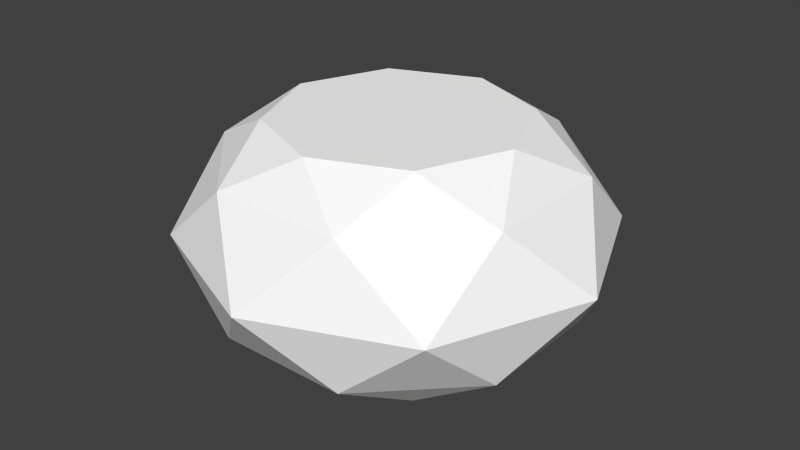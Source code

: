 # Source: vr08_New.blend  (saved by Blender 2.70.0; exported with 4.5.12 LTS)
import bpy
from mathutils import Matrix  # noqa: F401  (used for matrix-valued properties, if any)

bpy.ops.wm.read_factory_settings(use_empty=True)
scene = bpy.context.scene
scene.name = 'Scene'

# ---- collections
col_collection_1 = bpy.data.collections.new('Collection 1'); scene.collection.children.link(col_collection_1)

# ---- materials (node trees are filled in below, after node groups)
mat_lambert2 = bpy.data.materials.new('lambert2')
mat_lambert2.alpha_threshold = 0.0
mat_lambert2.use_transparent_shadow = False
mat_lambert2.diffuse_color = (1.0, 1.0, 1.0, 1.0)
mat_lambert2.specular_color = (0.0, 0.0, 0.0)
mat_lambert2.roughness = 0.5
mat_lambert2.specular_intensity = 1.0
mat_lambert2.line_color = (0.0, 0.0, 0.0, 1.0)

# ---- material node trees

# ---- world
world_world = bpy.data.worlds.new('World'); scene.world = world_world
world_world.color = (0.05088, 0.05088, 0.05088)
world_world.use_sun_shadow = False
world_world.sun_shadow_jitter_overblur = 0.0
world_world.cycles.sampling_method = 'MANUAL'
world_world.cycles.sample_map_resolution = 256

# ---- meshes
me_world_root = bpy.data.meshes.new('world_root')
me_world_root.from_pydata([(333.6, 0.0, 333.6), (148.1, 161.9, 357.5), (357.5, 161.9, 148.1), (194.3, 246.8, 194.3), (274.8, 246.8, 0.0), (0.0, 246.8, 0.0), (194.3, 246.8, -194.3), (0.0, 246.8, -274.8), (148.1, 161.9, -357.5), (-148.1, 161.9, -357.5), (0.0, 0.0, -471.9), (-333.6, 0.0, -333.6), (-148.1, -161.9, -357.5), (-357.5, -161.9, -148.1), (-194.3, -246.8, -194.3), (-274.8, -246.8, 0.0), (0.0, -246.8, 0.0), (-194.3, -246.8, 194.3), (0.0, -246.8, 274.8), (-148.1, -161.9, 357.5), (148.1, -161.9, 357.5), (0.0, 0.0, 471.9), (-357.5, 161.9, -148.1), (-194.3, 246.8, -194.3), (-274.8, 246.8, 0.0), (-194.3, 246.8, 194.3), (0.0, 246.8, 274.8), (-148.1, 161.9, 357.5), (357.5, 161.9, -148.1), (471.9, 0.0, 0.0), (333.6, 0.0, -333.6), (357.5, -161.9, -148.1), (148.1, -161.9, -357.5), (194.3, -246.8, -194.3), (0.0, -246.8, -274.8), (357.5, -161.9, 148.1), (194.3, -246.8, 194.3), (-471.9, 0.0, 0.0), (-357.5, 161.9, 148.1), (-333.6, 0.0, 333.6), (274.8, -246.8, 0.0), (-357.5, -161.9, 148.1)], [], [(0, 1, 2), (3, 2, 1), (2, 3, 4), (5, 4, 3), (4, 5, 6), (7, 6, 5), (6, 7, 8), (9, 8, 7), (8, 9, 10), (11, 10, 9), (10, 11, 12), (13, 12, 11), (12, 13, 14), (15, 14, 13), (14, 15, 16), (17, 16, 15), (16, 17, 18), (19, 18, 17), (18, 19, 20), (21, 20, 19), (21, 0, 20), (1, 0, 21), (11, 9, 22), (23, 22, 9), (22, 23, 24), (5, 24, 23), (24, 5, 25), (26, 25, 5), (25, 26, 27), (1, 27, 26), (27, 1, 21), (2, 28, 29), (30, 29, 28), (29, 30, 31), (32, 31, 30), (31, 32, 33), (34, 33, 32), (33, 34, 16), (14, 16, 34), (29, 0, 2), (35, 0, 29), (0, 35, 20), (36, 20, 35), (20, 36, 18), (16, 18, 36), (28, 8, 30), (10, 30, 8), (30, 10, 32), (12, 32, 10), (32, 12, 34), (14, 34, 12), (11, 22, 37), (38, 37, 22), (37, 38, 39), (27, 39, 38), (39, 27, 21), (29, 31, 35), (40, 35, 31), (35, 40, 36), (16, 36, 40), (11, 37, 13), (41, 13, 37), (13, 41, 15), (17, 15, 41), (2, 4, 28), (6, 28, 4), (28, 6, 8), (37, 39, 41), (19, 41, 39), (41, 19, 17), (16, 40, 33), (31, 33, 40), (9, 7, 23), (5, 23, 7), (5, 3, 26), (1, 26, 3), (27, 38, 25), (24, 25, 38), (38, 22, 24), (21, 19, 39)])
_uv = me_world_root.uv_layers.new(name='UVMap')
_uv.uv.foreach_set('vector', [-0.08228, -0.7656, 0.4656, -0.3975, -0.1589, -0.1101, 0.2756, 0.01245, -0.1589, -0.1101, 0.4656, -0.3975, -0.1589, -0.1101, 0.2756, 0.01245, -0.003418, 0.3137, 0.5, 0.5, -0.003418, 0.3137, 0.2756, 0.01245, -0.003418, 0.3137, 0.5, 0.5, 0.01245, 0.7244, 0.3137, 1.003, 0.01245, 0.7244, 0.5, 0.5, 0.01245, 0.7244, 0.3137, 1.003, -0.1101, 1.159, 0.5344, 1.397, -0.1101, 1.159, 0.3137, 1.003, -0.1101, 1.159, 0.5344, 1.397, 0.01685, 1.807, 1.082, 1.766, 0.01685, 1.807, 0.5344, 1.397, 0.01685, 1.807, 1.082, 1.766, 0.5356, 1.43, 1.183, 1.132, 0.5356, 1.43, 1.082, 1.766, 0.5356, 1.43, 1.183, 1.132, 0.7761, 1.1, 1.12, 0.7292, 0.7761, 1.1, 1.183, 1.132, 0.7761, 1.1, 1.12, 0.7292, 0.5, 0.5, 1.1, 0.2239, 0.5, 0.5, 1.12, 0.7292, 0.5, 0.5, 1.1, 0.2239, 0.7292, -0.1199, 1.132, -0.1829, 0.7292, -0.1199, 1.1, 0.2239, 0.7292, -0.1199, 1.132, -0.1829, 0.4644, -0.4299, 0.9832, -0.8066, 0.4644, -0.4299, 1.132, -0.1829, 0.9832, -0.8066, -0.08228, -0.7656, 0.4644, -0.4299, 0.4656, -0.3975, -0.08228, -0.7656, 0.9832, -0.8066, 1.082, 1.766, 0.5344, 1.397, 1.159, 1.11, 0.7244, 0.9875, 1.159, 1.11, 0.5344, 1.397, 1.159, 1.11, 0.7244, 0.9875, 1.003, 0.6863, 0.5, 0.5, 1.003, 0.6863, 0.7244, 0.9875, 1.003, 0.6863, 0.5, 0.5, 0.9875, 0.2756, 0.6863, -0.003418, 0.9875, 0.2756, 0.5, 0.5, 0.9875, 0.2756, 0.6863, -0.003418, 1.11, -0.1589, 0.4656, -0.3975, 1.11, -0.1589, 0.6863, -0.003418, 1.11, -0.1589, 0.4656, -0.3975, 0.9832, -0.8066, -0.1589, -0.1101, -0.3975, 0.5344, -0.8066, 0.01685, -0.7656, 1.082, -0.8066, 0.01685, -0.3975, 0.5344, -0.8066, 0.01685, -0.7656, 1.082, -0.4299, 0.5356, -0.1323, 1.183, -0.4299, 0.5356, -0.7656, 1.082, -0.4299, 0.5356, -0.1323, 1.183, -0.1003, 0.7761, 0.2708, 1.12, -0.1003, 0.7761, -0.1323, 1.183, -0.1003, 0.7761, 0.2708, 1.12, 0.5, 0.5, 0.7761, 1.1, 0.5, 0.5, 0.2708, 1.12, -0.8066, 0.01685, -0.08228, -0.7656, -0.1589, -0.1101, -0.1829, -0.1323, -0.08228, -0.7656, -0.8066, 0.01685, -0.08228, -0.7656, -0.1829, -0.1323, 0.4644, -0.4299, 0.2239, -0.1003, 0.4644, -0.4299, -0.1829, -0.1323, 0.4644, -0.4299, 0.2239, -0.1003, 0.7292, -0.1199, 0.5, 0.5, 0.7292, -0.1199, 0.2239, -0.1003, -0.3975, 0.5344, -0.1101, 1.159, -0.7656, 1.082, 0.01685, 1.807, -0.7656, 1.082, -0.1101, 1.159, -0.7656, 1.082, 0.01685, 1.807, -0.1323, 1.183, 0.5356, 1.43, -0.1323, 1.183, 0.01685, 1.807, -0.1323, 1.183, 0.5356, 1.43, 0.2708, 1.12, 0.7761, 1.1, 0.2708, 1.12, 0.5356, 1.43, 1.082, 1.766, 1.159, 1.11, 1.807, 0.9832, 1.397, 0.4656, 1.807, 0.9832, 1.159, 1.11, 1.807, 0.9832, 1.397, 0.4656, 1.766, -0.08228, 1.11, -0.1589, 1.766, -0.08228, 1.397, 0.4656, 1.766, -0.08228, 1.11, -0.1589, 0.9832, -0.8066, -0.8066, 0.01685, -0.4299, 0.5356, -0.1829, -0.1323, -0.1199, 0.2708, -0.1829, -0.1323, -0.4299, 0.5356, -0.1829, -0.1323, -0.1199, 0.2708, 0.2239, -0.1003, 0.5, 0.5, 0.2239, -0.1003, -0.1199, 0.2708, 1.082, 1.766, 1.807, 0.9832, 1.183, 1.132, 1.43, 0.4644, 1.183, 1.132, 1.807, 0.9832, 1.183, 1.132, 1.43, 0.4644, 1.12, 0.7292, 1.1, 0.2239, 1.12, 0.7292, 1.43, 0.4644, -0.1589, -0.1101, -0.003418, 0.3137, -0.3975, 0.5344, 0.01245, 0.7244, -0.3975, 0.5344, -0.003418, 0.3137, -0.3975, 0.5344, 0.01245, 0.7244, -0.1101, 1.159, 1.807, 0.9832, 1.766, -0.08228, 1.43, 0.4644, 1.132, -0.1829, 1.43, 0.4644, 1.766, -0.08228, 1.43, 0.4644, 1.132, -0.1829, 1.1, 0.2239, 0.5, 0.5, -0.1199, 0.2708, -0.1003, 0.7761, -0.4299, 0.5356, -0.1003, 0.7761, -0.1199, 0.2708, 0.5344, 1.397, 0.3137, 1.003, 0.7244, 0.9875, 0.5, 0.5, 0.7244, 0.9875, 0.3137, 1.003, 0.5, 0.5, 0.2756, 0.01245, 0.6863, -0.003418, 0.4656, -0.3975, 0.6863, -0.003418, 0.2756, 0.01245, 1.11, -0.1589, 1.397, 0.4656, 0.9875, 0.2756, 1.003, 0.6863, 0.9875, 0.2756, 1.397, 0.4656, 1.397, 0.4656, 1.159, 1.11, 1.003, 0.6863, 0.9832, -0.8066, 1.132, -0.1829, 1.766, -0.08228])
me_world_root.materials.append(mat_lambert2)
me_world_root.use_remesh_preserve_volume = False
me_world_root.use_remesh_preserve_attributes = False
me_world_root.use_mirror_vertex_groups = False
me_world_root.update()

# ---- objects
ob_world_root = bpy.data.objects.new('world_root', me_world_root)

# ---- transforms, parenting, visibility, modifiers, constraints
ob_world_root.location = (0.0, 0.0, 0.0)
ob_world_root.rotation_euler = (1.571, -0.0, 0.0)
ob_world_root.lineart.crease_threshold = 0.0

# ---- collection membership
col_collection_1.objects.link(ob_world_root)

# ---- scene / render settings (as saved in the file)
scene.frame_start = 1; scene.frame_end = 250; scene.frame_set(1)
scene.render.engine = 'BLENDER_EEVEE_NEXT'
scene.render.resolution_percentage = 50
scene.render.dither_intensity = 0.0
scene.cycles.use_denoising = False
scene.cycles.samples = 10
scene.cycles.sampling_pattern = 'TABULATED_SOBOL'
scene.cycles.light_sampling_threshold = 0.0
scene.cycles.use_adaptive_sampling = False
scene.cycles.use_light_tree = False
scene.cycles.blur_glossy = 0.0
scene.cycles.volume_bounces = 1
scene.cycles.pixel_filter_type = 'GAUSSIAN'
scene.cycles.sample_clamp_indirect = 0.0
scene.view_settings.view_transform = 'Standard'
bpy.context.view_layer.update()

# ---- added for rendering (the .blend has no active camera and no usable light): camera, sun
cam_auto = bpy.data.cameras.new('AutoCamera')
cam_auto.lens = 50.0
cam_auto.sensor_width = 36.0
cam_auto.clip_end = 23105.1
ob_auto_camera = bpy.data.objects.new('AutoCamera', cam_auto)
scene.collection.objects.link(ob_auto_camera)
ob_auto_camera.location = (1316.53, -1579.84, 1053.23)
ob_auto_camera.rotation_euler = (1.09748, -7.21219e-08, 0.694738)
scene.camera = ob_auto_camera
light_auto_sun = bpy.data.lights.new('AutoSun', 'SUN')
light_auto_sun.energy = 3.0
light_auto_sun.angle = 0.0523599
ob_auto_sun = bpy.data.objects.new('AutoSun', light_auto_sun)
scene.collection.objects.link(ob_auto_sun)
ob_auto_sun.rotation_euler = (0.872665, 0.174533, 0.523599)
bpy.context.view_layer.update()
